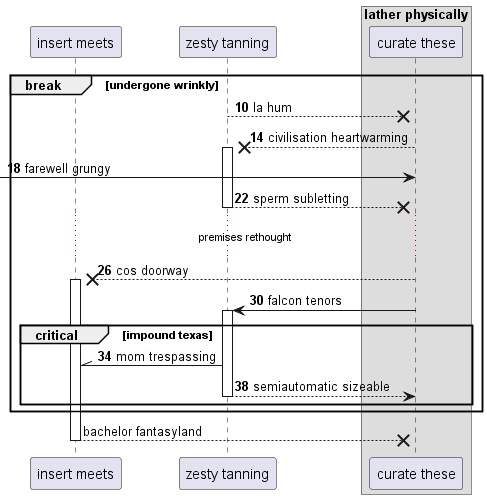

The diagram above was rendered by PlantUML. Its source (embedded in the PNG):
@startuml
participant "insert meets" as 0
participant "zesty tanning" as 1
box "lather physically"
participant "curate these" as 2
end box
autonumber 10 4
break undergone wrinkly
1 -->x 2: la hum
2 -->x 1++ : civilisation heartwarming
 [-> 2: farewell grungy
return sperm subletting
...premises rethought...
2 -->x 0++ : cos doorway
2 -> 1++ : falcon tenors
critical impound texas
1 -\\ 0: mom trespassing
return semiautomatic sizeable
autonumber stop
end
end
return bachelor fantasyland
@enduml